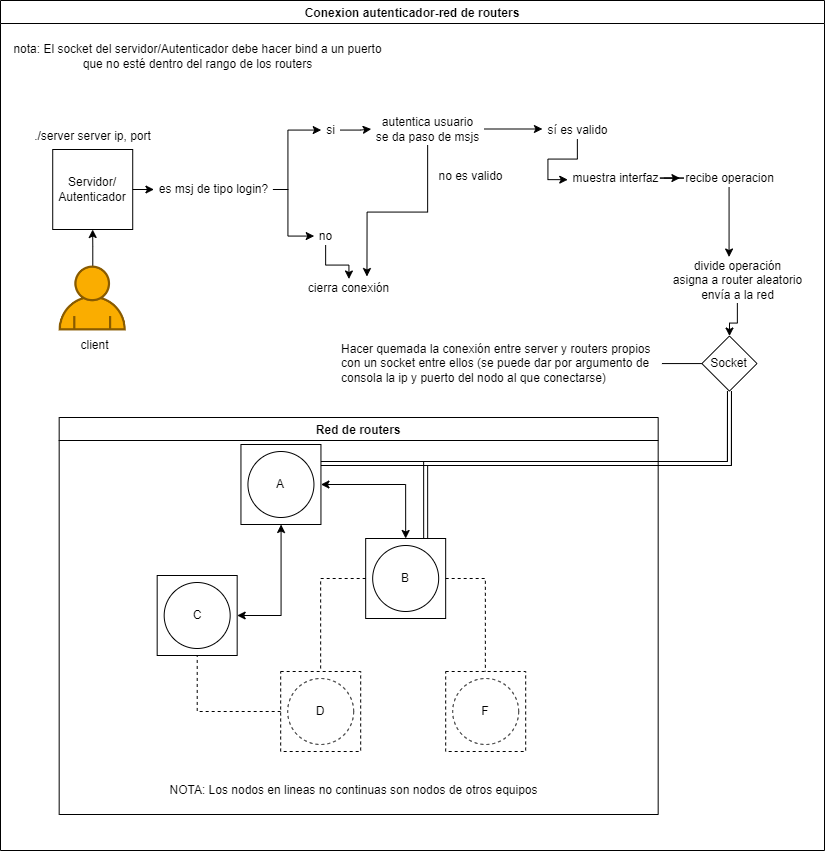

The diagram above was exported from draw.io. Its source (the exported page's mxGraphModel, read from the mxfile embedded in the PNG):
<mxGraphModel dx="1467" dy="2065" grid="0" gridSize="10" guides="1" tooltips="1" connect="1" arrows="1" fold="1" page="1" pageScale="1" pageWidth="827" pageHeight="1169" math="0" shadow="0">
  <root>
    <mxCell id="0" />
    <mxCell id="1" parent="0" />
    <mxCell id="2" value="Conexion autenticador-red de routers" style="swimlane;" vertex="1" parent="1">
      <mxGeometry x="1043" y="160" width="824" height="850" as="geometry" />
    </mxCell>
    <mxCell id="3" value="Red de routers" style="swimlane;" vertex="1" parent="2">
      <mxGeometry x="58.67" y="417" width="599" height="397" as="geometry" />
    </mxCell>
    <mxCell id="4" value="" style="ellipse;whiteSpace=wrap;html=1;aspect=fixed;" vertex="1" parent="3">
      <mxGeometry x="188.77999999999975" y="34" width="66" height="66" as="geometry" />
    </mxCell>
    <mxCell id="5" value="A" style="whiteSpace=wrap;html=1;aspect=fixed;fillColor=none;" vertex="1" parent="3">
      <mxGeometry x="181.77999999999975" y="27" width="80" height="80" as="geometry" />
    </mxCell>
    <mxCell id="6" value="" style="ellipse;whiteSpace=wrap;html=1;aspect=fixed;" vertex="1" parent="3">
      <mxGeometry x="313.5" y="128" width="66" height="66" as="geometry" />
    </mxCell>
    <mxCell id="7" style="edgeStyle=orthogonalEdgeStyle;rounded=0;orthogonalLoop=1;jettySize=auto;html=1;exitX=0.5;exitY=0;exitDx=0;exitDy=0;entryX=1;entryY=0.5;entryDx=0;entryDy=0;startArrow=classic;startFill=1;" edge="1" parent="3" source="8" target="5">
      <mxGeometry relative="1" as="geometry" />
    </mxCell>
    <mxCell id="8" value="B" style="whiteSpace=wrap;html=1;aspect=fixed;fillColor=none;" vertex="1" parent="3">
      <mxGeometry x="306.5" y="121" width="80" height="80" as="geometry" />
    </mxCell>
    <mxCell id="9" value="" style="ellipse;whiteSpace=wrap;html=1;aspect=fixed;" vertex="1" parent="3">
      <mxGeometry x="105" y="165" width="66" height="66" as="geometry" />
    </mxCell>
    <mxCell id="10" style="edgeStyle=orthogonalEdgeStyle;rounded=0;orthogonalLoop=1;jettySize=auto;html=1;startArrow=classic;startFill=1;" edge="1" parent="3" source="11" target="5">
      <mxGeometry relative="1" as="geometry" />
    </mxCell>
    <mxCell id="11" value="C" style="whiteSpace=wrap;html=1;aspect=fixed;fillColor=none;" vertex="1" parent="3">
      <mxGeometry x="98" y="158" width="80" height="80" as="geometry" />
    </mxCell>
    <mxCell id="12" value="" style="ellipse;whiteSpace=wrap;html=1;aspect=fixed;dashed=1;" vertex="1" parent="3">
      <mxGeometry x="228.5" y="261" width="66" height="66" as="geometry" />
    </mxCell>
    <mxCell id="13" style="edgeStyle=orthogonalEdgeStyle;rounded=0;orthogonalLoop=1;jettySize=auto;html=1;dashed=1;endArrow=none;endFill=0;" edge="1" parent="3" source="14" target="11">
      <mxGeometry relative="1" as="geometry" />
    </mxCell>
    <mxCell id="14" value="D" style="whiteSpace=wrap;html=1;aspect=fixed;fillColor=none;dashed=1;" vertex="1" parent="3">
      <mxGeometry x="221.5" y="254" width="80" height="80" as="geometry" />
    </mxCell>
    <mxCell id="15" style="edgeStyle=orthogonalEdgeStyle;rounded=0;orthogonalLoop=1;jettySize=auto;html=1;dashed=1;endArrow=none;endFill=0;" edge="1" parent="3" source="8" target="14">
      <mxGeometry relative="1" as="geometry" />
    </mxCell>
    <mxCell id="16" value="" style="ellipse;whiteSpace=wrap;html=1;aspect=fixed;dashed=1;" vertex="1" parent="3">
      <mxGeometry x="393.5" y="261" width="66" height="66" as="geometry" />
    </mxCell>
    <mxCell id="17" value="F" style="whiteSpace=wrap;html=1;aspect=fixed;fillColor=none;dashed=1;" vertex="1" parent="3">
      <mxGeometry x="386.5" y="254" width="80" height="80" as="geometry" />
    </mxCell>
    <mxCell id="18" style="edgeStyle=orthogonalEdgeStyle;rounded=0;orthogonalLoop=1;jettySize=auto;html=1;dashed=1;endArrow=none;endFill=0;" edge="1" parent="3" source="8" target="17">
      <mxGeometry relative="1" as="geometry">
        <Array as="points">
          <mxPoint x="426.22000000000025" y="161" />
        </Array>
      </mxGeometry>
    </mxCell>
    <mxCell id="19" value="NOTA: Los nodos en lineas no continuas son nodos de otros equipos" style="text;html=1;align=center;verticalAlign=middle;resizable=0;points=[];autosize=1;strokeColor=none;fillColor=none;" vertex="1" parent="3">
      <mxGeometry x="105" y="364" width="378" height="18" as="geometry" />
    </mxCell>
    <mxCell id="20" value="Servidor/&lt;br&gt;Autenticador" style="whiteSpace=wrap;html=1;aspect=fixed;" vertex="1" parent="2">
      <mxGeometry x="52.21999999999974" y="149" width="80" height="80" as="geometry" />
    </mxCell>
    <mxCell id="21" style="edgeStyle=orthogonalEdgeStyle;rounded=0;orthogonalLoop=1;jettySize=auto;html=1;" edge="1" parent="2" source="22" target="20">
      <mxGeometry relative="1" as="geometry" />
    </mxCell>
    <mxCell id="22" value="" style="shape=image;verticalLabelPosition=bottom;labelBackgroundColor=default;verticalAlign=top;aspect=fixed;imageAspect=0;image=data:image/png,(base64 omitted: 22456 chars);" vertex="1" parent="2">
      <mxGeometry x="58.66999999999973" y="265.5" width="67.1" height="65.01" as="geometry" />
    </mxCell>
    <mxCell id="23" value="es msj de tipo login?" style="text;html=1;align=center;verticalAlign=middle;resizable=0;points=[];autosize=1;strokeColor=none;fillColor=none;" vertex="1" parent="2">
      <mxGeometry x="153.43999999999977" y="180.01" width="119" height="18" as="geometry" />
    </mxCell>
    <mxCell id="24" style="edgeStyle=orthogonalEdgeStyle;rounded=0;orthogonalLoop=1;jettySize=auto;html=1;" edge="1" parent="2" source="20" target="23">
      <mxGeometry relative="1" as="geometry" />
    </mxCell>
    <mxCell id="25" value="si" style="text;html=1;align=center;verticalAlign=middle;resizable=0;points=[];autosize=1;strokeColor=none;fillColor=none;" vertex="1" parent="2">
      <mxGeometry x="320.71999999999974" y="120.5" width="19" height="18" as="geometry" />
    </mxCell>
    <mxCell id="26" style="edgeStyle=orthogonalEdgeStyle;rounded=0;orthogonalLoop=1;jettySize=auto;html=1;" edge="1" parent="2" source="23" target="25">
      <mxGeometry relative="1" as="geometry">
        <Array as="points">
          <mxPoint x="287.44" y="189.5" />
          <mxPoint x="287.44" y="129.5" />
        </Array>
      </mxGeometry>
    </mxCell>
    <mxCell id="27" value="no" style="text;html=1;align=center;verticalAlign=middle;resizable=0;points=[];autosize=1;strokeColor=none;fillColor=none;" vertex="1" parent="2">
      <mxGeometry x="313.71999999999974" y="226.5" width="23" height="18" as="geometry" />
    </mxCell>
    <mxCell id="28" style="edgeStyle=orthogonalEdgeStyle;rounded=0;orthogonalLoop=1;jettySize=auto;html=1;" edge="1" parent="2" source="23" target="27">
      <mxGeometry relative="1" as="geometry">
        <Array as="points">
          <mxPoint x="287.44" y="189.5" />
          <mxPoint x="287.44" y="235.5" />
        </Array>
      </mxGeometry>
    </mxCell>
    <mxCell id="29" style="edgeStyle=orthogonalEdgeStyle;rounded=0;sketch=0;orthogonalLoop=1;jettySize=auto;html=1;entryX=0.698;entryY=-0.137;entryDx=0;entryDy=0;entryPerimeter=0;shadow=0;strokeColor=default;" edge="1" parent="2" source="30" target="40">
      <mxGeometry relative="1" as="geometry" />
    </mxCell>
    <mxCell id="30" value="autentica usuario&lt;br&gt;se da paso de msjs" style="text;html=1;align=center;verticalAlign=middle;resizable=0;points=[];autosize=1;strokeColor=none;fillColor=none;" vertex="1" parent="2">
      <mxGeometry x="370.71999999999974" y="112.5" width="113" height="32" as="geometry" />
    </mxCell>
    <mxCell id="31" style="edgeStyle=orthogonalEdgeStyle;rounded=0;orthogonalLoop=1;jettySize=auto;html=1;" edge="1" parent="2" source="25" target="30">
      <mxGeometry relative="1" as="geometry" />
    </mxCell>
    <mxCell id="32" value="./server server ip, port" style="text;html=1;align=center;verticalAlign=middle;resizable=0;points=[];autosize=1;strokeColor=none;fillColor=none;" vertex="1" parent="2">
      <mxGeometry x="27.999999999999943" y="126.5" width="127" height="18" as="geometry" />
    </mxCell>
    <mxCell id="33" value="client" style="text;html=1;align=center;verticalAlign=middle;resizable=0;points=[];autosize=1;strokeColor=none;fillColor=none;" vertex="1" parent="2">
      <mxGeometry x="74.71999999999994" y="335.5" width="38" height="18" as="geometry" />
    </mxCell>
    <mxCell id="34" value="sí es valido" style="text;html=1;align=center;verticalAlign=middle;resizable=0;points=[];autosize=1;strokeColor=none;fillColor=none;" vertex="1" parent="2">
      <mxGeometry x="541.94" y="120.5" width="70" height="18" as="geometry" />
    </mxCell>
    <mxCell id="35" style="edgeStyle=orthogonalEdgeStyle;rounded=0;orthogonalLoop=1;jettySize=auto;html=1;" edge="1" parent="2" source="30" target="34">
      <mxGeometry relative="1" as="geometry">
        <mxPoint x="554.8964921300553" y="129.49999999999955" as="targetPoint" />
        <Array as="points">
          <mxPoint x="549.94" y="129.5" />
          <mxPoint x="549.94" y="129.5" />
        </Array>
      </mxGeometry>
    </mxCell>
    <mxCell id="36" value="muestra interfaz" style="text;html=1;align=center;verticalAlign=middle;resizable=0;points=[];autosize=1;strokeColor=none;fillColor=none;" vertex="1" parent="2">
      <mxGeometry x="567.44" y="168.5" width="96" height="18" as="geometry" />
    </mxCell>
    <mxCell id="37" style="edgeStyle=orthogonalEdgeStyle;rounded=0;orthogonalLoop=1;jettySize=auto;html=1;entryX=-0.002;entryY=0.593;entryDx=0;entryDy=0;entryPerimeter=0;" edge="1" parent="2" source="34" target="36">
      <mxGeometry relative="1" as="geometry">
        <mxPoint x="644.2398962402344" y="129.5" as="targetPoint" />
      </mxGeometry>
    </mxCell>
    <mxCell id="38" value="recibe operacion" style="text;html=1;align=center;verticalAlign=middle;resizable=0;points=[];autosize=1;strokeColor=none;fillColor=none;" vertex="1" parent="2">
      <mxGeometry x="679.44" y="168.5" width="99" height="18" as="geometry" />
    </mxCell>
    <mxCell id="39" style="edgeStyle=orthogonalEdgeStyle;rounded=0;orthogonalLoop=1;jettySize=auto;html=1;" edge="1" parent="2" source="36" target="38">
      <mxGeometry relative="1" as="geometry" />
    </mxCell>
    <mxCell id="40" value="cierra conexión" style="text;html=1;align=center;verticalAlign=middle;resizable=0;points=[];autosize=1;strokeColor=none;fillColor=none;" vertex="1" parent="2">
      <mxGeometry x="302.93999999999977" y="278.5" width="91" height="18" as="geometry" />
    </mxCell>
    <mxCell id="41" style="edgeStyle=orthogonalEdgeStyle;rounded=0;orthogonalLoop=1;jettySize=auto;html=1;" edge="1" parent="2" source="27" target="40">
      <mxGeometry relative="1" as="geometry">
        <mxPoint x="416.4156415591037" y="235.5" as="targetPoint" />
      </mxGeometry>
    </mxCell>
    <mxCell id="42" value="&lt;div style=&quot;text-align: justify;&quot;&gt;&lt;span style=&quot;background-color: initial;&quot;&gt;nota: El socket del servidor/Autenticador debe hacer bind a un puerto&lt;/span&gt;&lt;/div&gt;que no esté dentro del rango de los routers" style="text;html=1;align=center;verticalAlign=middle;resizable=0;points=[];autosize=1;strokeColor=none;fillColor=none;" vertex="1" parent="2">
      <mxGeometry x="7.999999999999943" y="40" width="378" height="32" as="geometry" />
    </mxCell>
    <mxCell id="43" style="edgeStyle=orthogonalEdgeStyle;rounded=0;orthogonalLoop=1;jettySize=auto;html=1;entryX=0;entryY=0.5;entryDx=0;entryDy=0;startArrow=none;startFill=0;endArrow=none;endFill=0;" edge="1" parent="2" source="44" target="45">
      <mxGeometry relative="1" as="geometry" />
    </mxCell>
    <mxCell id="44" value="Hacer quemada la conexión entre server y routers propios&lt;br&gt;con un socket entre ellos (se puede dar por argumento de&amp;nbsp;&lt;br&gt;consola la ip y puerto del nodo al que conectarse)" style="text;html=1;align=left;verticalAlign=middle;resizable=0;points=[];autosize=1;strokeColor=none;fillColor=none;" vertex="1" parent="2">
      <mxGeometry x="339.44" y="340.07" width="322" height="46" as="geometry" />
    </mxCell>
    <mxCell id="45" value="Socket" style="rhombus;whiteSpace=wrap;html=1;fillColor=none;" vertex="1" parent="2">
      <mxGeometry x="701.3700000000001" y="335.5" width="55.14" height="55.14" as="geometry" />
    </mxCell>
    <mxCell id="46" value="" style="edgeStyle=orthogonalEdgeStyle;rounded=0;orthogonalLoop=1;jettySize=auto;html=1;" edge="1" parent="2" source="48" target="45">
      <mxGeometry relative="1" as="geometry" />
    </mxCell>
    <mxCell id="47" style="rounded=0;orthogonalLoop=1;jettySize=auto;html=1;endArrow=classic;endFill=1;shape=link;edgeStyle=orthogonalEdgeStyle;" edge="1" parent="2" source="5" target="45">
      <mxGeometry relative="1" as="geometry">
        <Array as="points">
          <mxPoint x="729" y="463" />
        </Array>
      </mxGeometry>
    </mxCell>
    <mxCell id="48" value="divide operación&lt;br&gt;asigna a router aleatorio&lt;br&gt;envía a la red" style="text;html=1;align=center;verticalAlign=middle;resizable=0;points=[];autosize=1;strokeColor=none;fillColor=none;" vertex="1" parent="2">
      <mxGeometry x="667.44" y="256.5" width="139" height="46" as="geometry" />
    </mxCell>
    <mxCell id="49" style="edgeStyle=elbowEdgeStyle;rounded=0;orthogonalLoop=1;jettySize=auto;html=1;endArrow=classic;endFill=1;" edge="1" parent="2" source="38" target="48">
      <mxGeometry relative="1" as="geometry">
        <mxPoint x="960.2848107489226" y="129.50000000000045" as="targetPoint" />
      </mxGeometry>
    </mxCell>
    <mxCell id="50" value="no es valido" style="text;html=1;align=center;verticalAlign=middle;resizable=0;points=[];autosize=1;strokeColor=none;fillColor=none;" vertex="1" parent="2">
      <mxGeometry x="433.44" y="166.5" width="74" height="18" as="geometry" />
    </mxCell>
    <mxCell id="51" style="rounded=0;orthogonalLoop=1;jettySize=auto;html=1;endArrow=classic;endFill=1;shape=link;edgeStyle=orthogonalEdgeStyle;entryX=0.5;entryY=1;entryDx=0;entryDy=0;exitX=0.75;exitY=0;exitDx=0;exitDy=0;" edge="1" parent="2" source="8" target="45">
      <mxGeometry relative="1" as="geometry">
        <Array as="points">
          <mxPoint x="425" y="463" />
          <mxPoint x="729" y="463" />
        </Array>
        <mxPoint x="452.1700000000001" y="520.21" as="sourcePoint" />
        <mxPoint x="860.7200000000003" y="447.78999999999945" as="targetPoint" />
      </mxGeometry>
    </mxCell>
  </root>
</mxGraphModel>